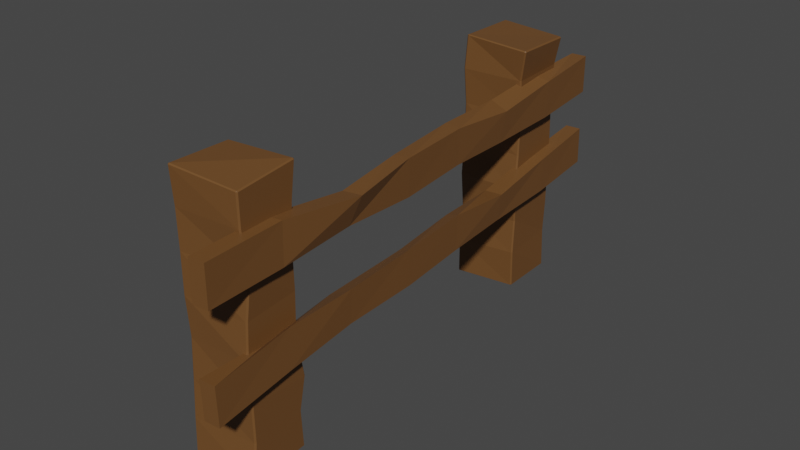 # Source: Fence_2.blend  (saved by Blender 3.5.10; exported with 4.5.12 LTS)
import bpy
from mathutils import Matrix  # noqa: F401  (used for matrix-valued properties, if any)

bpy.ops.wm.read_factory_settings(use_empty=True)
scene = bpy.context.scene
scene.name = 'Scene'

# ---- collections
col_collection = bpy.data.collections.new('Collection'); scene.collection.children.link(col_collection)

# ---- materials (node trees are filled in below, after node groups)
mat_wood_2 = bpy.data.materials.new('Wood 2')
mat_wood_2.use_transparent_shadow = False

# ---- material node trees
mat_wood_2.use_nodes = True; mat_wood_2.node_tree.nodes.clear()
_N = mat_wood_2.node_tree.nodes; _L = mat_wood_2.node_tree.links
n0 = _N.new('ShaderNodeBsdfPrincipled'); n0.name = 'Principled BSDF'; n0.location = (10, 300)
n0.distribution = 'GGX'
n0.subsurface_method = 'RANDOM_WALK_SKIN'
n0.inputs[0].default_value = (0.1574, 0.06942, 0.02023, 1.0)
n0.inputs[3].default_value = 1.45
n0.inputs[27].default_value = (0.0, 0.0, 0.0, 1.0)
n0.inputs[28].default_value = 1.0
n1 = _N.new('ShaderNodeOutputMaterial'); n1.name = 'Material Output'; n1.location = (300, 300)
_L.new(n0.outputs[0], n1.inputs[0])
n1.is_active_output = True

# ---- world
world_world = bpy.data.worlds.new('World'); scene.world = world_world
world_world.use_nodes = True; world_world.node_tree.nodes.clear()
_N = world_world.node_tree.nodes; _L = world_world.node_tree.links
n0 = _N.new('ShaderNodeOutputWorld'); n0.name = 'World Output'; n0.location = (300, 300)
n1 = _N.new('ShaderNodeBackground'); n1.name = 'Background'; n1.location = (10, 300)
n1.inputs[0].default_value = (0.05088, 0.05088, 0.05088, 1.0)
_L.new(n1.outputs[0], n0.inputs[0])
n0.is_active_output = True
world_world.color = (0.05088, 0.05088, 0.05088)
world_world.use_sun_shadow = False
world_world.sun_shadow_jitter_overblur = 0.0

# ---- meshes
me_cube_006 = bpy.data.meshes.new('Cube.006')
me_cube_006.from_pydata([(-0.1158, -1.291, 0.4377), (-0.122, -1.289, 0.7701), (-0.1147, -1.296, 0.7701), (-0.1087, -1.298, 0.4376), (-0.1147, -1.296, 0.09999), (-0.1147, -1.296, -0.2351), (-0.1147, -1.296, -0.5701), (-0.1083, -1.295, -0.8734), (-0.1183, -1.285, -1.24), (-0.1185, -1.293, -1.233), (-0.1254, -1.285, -1.231), (-0.1418, -1.305, 1.015), (-0.1415, -1.298, 1.023), (-0.1495, -1.298, 1.013), (-0.11, -0.944, -1.234), (-0.1172, -0.9442, -1.226), (-0.11, -0.9366, -1.227), (-0.1502, -0.9012, 1.053), (-0.1506, -0.8954, 1.043), (-0.1582, -0.9022, 1.043), (0.222, -1.273, -1.242), (0.2289, -1.273, -1.235), (0.2217, -1.28, -1.235), (0.2375, -1.33, 1.054), (0.2379, -1.337, 1.048), (0.2444, -1.329, 1.047), (0.2449, -0.9294, -1.248), (0.2449, -0.9221, -1.24), (0.2521, -0.9294, -1.24), (0.233, -0.9377, 1.075), (0.241, -0.9369, 1.07), (0.233, -0.9303, 1.068), (-0.122, -1.289, 0.09999), (-0.122, -1.289, -0.2351), (-0.122, -1.289, -0.5701), (-0.1156, -1.288, -0.8739), (-0.1147, -0.9221, 0.7701), (-0.1123, -0.9428, 0.4373), (-0.1137, -0.9343, 0.07812), (-0.117, -0.9139, -0.2334), (-0.1087, -0.9409, -0.5685), (-0.1118, -0.9259, -0.8802), (-0.119, -0.9333, -0.8798), (-0.1159, -0.9484, -0.5685), (-0.1243, -0.9211, -0.2333), (-0.1209, -0.9417, 0.07788), (-0.1195, -0.9503, 0.4371), (-0.122, -0.9294, 0.7701), (0.2521, -0.9294, 0.7701), (0.2461, -0.9443, 0.4434), (0.2578, -0.9567, 0.1035), (0.2521, -0.9295, -0.2352), (0.2519, -0.9514, -0.5795), (0.2521, -0.9294, -0.9052), (0.2449, -0.9221, -0.9052), (0.2446, -0.9449, -0.5797), (0.2448, -0.9223, -0.2352), (0.2504, -0.9496, 0.1035), (0.239, -0.9373, 0.4433), (0.2449, -0.9221, 0.7701), (0.2449, -1.296, 0.7701), (0.2449, -1.296, 0.4351), (0.2449, -1.296, 0.09999), (0.2605, -1.305, -0.2254), (0.2219, -1.282, -0.5754), (0.2603, -1.306, -0.901), (0.2669, -1.298, -0.9012), (0.2297, -1.275, -0.5753), (0.2677, -1.298, -0.2255), (0.2521, -1.289, 0.09999), (0.2521, -1.289, 0.4351), (0.2521, -1.289, 0.7701), (-0.1231, 0.9772, 0.4209), (-0.1212, 0.963, 0.7805), (-0.1139, 0.955, 0.7802), (-0.1158, 0.9695, 0.4209), (-0.1141, 0.9642, 0.1076), (-0.1162, 0.9719, -0.2542), (-0.1185, 0.9315, -0.6191), (-0.1142, 0.9655, -0.8988), (-0.1134, 0.9594, -1.231), (-0.1134, 0.9524, -1.224), (-0.1207, 0.9598, -1.224), (-0.1172, 0.9332, 1.072), (-0.1172, 0.9405, 1.08), (-0.1246, 0.9406, 1.072), (-0.1139, 1.293, -1.237), (-0.1211, 1.293, -1.229), (-0.1139, 1.3, -1.23), (-0.1218, 1.284, 1.046), (-0.1218, 1.291, 1.04), (-0.1292, 1.283, 1.038), (0.2455, 0.953, -1.24), (0.2527, 0.9529, -1.232), (0.2455, 0.9462, -1.232), (0.242, 0.9551, 1.076), (0.242, 0.9479, 1.068), (0.2494, 0.9548, 1.069), (0.2449, 1.298, -1.248), (0.2449, 1.306, -1.24), (0.2521, 1.298, -1.24), (0.2423, 1.301, 1.096), (0.2496, 1.301, 1.089), (0.2423, 1.308, 1.089), (-0.1214, 0.9706, 0.1074), (-0.1234, 0.9789, -0.2541), (-0.1258, 0.9388, -0.6198), (-0.1215, 0.973, -0.8987), (-0.1201, 1.286, 0.7744), (-0.1275, 1.26, 0.4419), (-0.1156, 1.282, 0.08818), (-0.1141, 1.293, -0.2267), (-0.1155, 1.286, -0.5802), (-0.1143, 1.282, -0.8997), (-0.1215, 1.274, -0.8996), (-0.1227, 1.278, -0.5802), (-0.1213, 1.285, -0.2267), (-0.1229, 1.274, 0.08795), (-0.1349, 1.253, 0.4419), (-0.1273, 1.279, 0.7743), (0.25, 1.286, 0.7784), (0.2497, 1.283, 0.4469), (0.2492, 1.285, 0.1066), (0.2444, 1.273, -0.2333), (0.2462, 1.283, -0.5747), (0.2504, 1.292, -0.9046), (0.2429, 1.299, -0.9045), (0.2386, 1.289, -0.5749), (0.2369, 1.279, -0.2333), (0.2417, 1.291, 0.107), (0.2423, 1.29, 0.4472), (0.2427, 1.293, 0.7788), (0.2449, 0.9315, 0.7701), (0.243, 0.9428, 0.4112), (0.2434, 0.9629, 0.08164), (0.2422, 0.964, -0.2693), (0.2463, 0.9377, -0.552), (0.2439, 0.9182, -0.9176), (0.2512, 0.9259, -0.917), (0.2535, 0.9448, -0.5525), (0.2495, 0.971, -0.2691), (0.2507, 0.9698, 0.08183), (0.2504, 0.9495, 0.4124), (0.2521, 0.9388, 0.7701), (-0.1835, -1.555, 0.7499), (-0.1835, -1.555, 0.4122), (-0.1835, 1.545, 0.7499), (-0.1835, 1.545, 0.4122), (-0.09359, -1.555, 0.7499), (-0.09359, -1.555, 0.4122), (-0.09359, 1.545, 0.7499), (-0.09359, 1.545, 0.4122), (-0.1801, 1.09, 0.7475), (-0.2236, 0.6092, 0.6593), (-0.1907, 0.2075, 0.7079), (-0.1859, -0.2298, 0.719), (-0.1925, -0.6659, 0.6498), (-0.1869, -1.117, 0.7038), (-0.1835, -1.11, 0.3769), (-0.1817, -0.6283, 0.3856), (-0.1835, -0.2263, 0.4112), (-0.1851, 0.2032, 0.3844), (-0.1817, 0.6554, 0.4294), (-0.1855, 1.101, 0.411), (-0.09359, -1.112, 0.7499), (-0.09543, -0.6664, 0.7173), (-0.09514, -0.2325, 0.7279), (-0.1, 0.2042, 0.6996), (-0.1204, 0.6246, 0.6582), (-0.09359, 1.102, 0.7499), (-0.09359, 1.102, 0.4122), (-0.09371, 0.6593, 0.4115), (-0.09361, 0.2166, 0.4119), (-0.0936, -0.2262, 0.4121), (-0.09359, -0.6689, 0.412), (-0.09359, -1.112, 0.4122), (-0.1835, -1.55, 0.04877), (-0.1835, -1.557, -0.2888), (-0.1835, 1.548, -0.1395), (-0.1835, 1.541, -0.4771), (-0.09359, -1.55, 0.04877), (-0.09359, -1.557, -0.2888), (-0.09359, 1.548, -0.1395), (-0.09359, 1.541, -0.4771), (-0.1781, 1.081, -0.07188), (-0.1838, 0.6488, -0.07807), (-0.184, 0.206, -0.06284), (-0.1849, -0.2295, -0.03321), (-0.1941, -0.6512, -0.09609), (-0.1868, -1.113, -0.01968), (-0.1833, -1.109, -0.3349), (-0.1805, -0.6349, -0.3363), (-0.1831, -0.2261, -0.3482), (-0.1835, 0.1927, -0.3817), (-0.1785, 0.6523, -0.3712), (-0.1841, 1.093, -0.4102), (-0.09182, -1.106, -0.007512), (-0.09581, -0.6404, -0.09234), (-0.09967, -0.2484, -0.08176), (-0.105, 0.1723, -0.1207), (-0.08524, 0.6991, -0.1474), (-0.1005, 1.073, -0.172), (-0.09398, 1.097, -0.4535), (-0.08974, 0.6685, -0.4246), (-0.09408, 0.2115, -0.3979), (-0.0936, -0.2292, -0.3696), (-0.09359, -0.6718, -0.3428), (-0.09359, -1.114, -0.3157)], [], [(60, 24, 11, 2), (48, 30, 25, 71), (24, 60, 71, 25), (29, 17, 12, 23), (1, 13, 19, 47), (36, 18, 31, 59), (8, 9, 10), (11, 12, 13), (14, 15, 16), (17, 18, 19), (20, 21, 22), (23, 24, 25), (26, 27, 28), (29, 30, 31), (14, 8, 10, 15), (2, 11, 13, 1), (12, 17, 19, 13), (41, 16, 15, 42), (26, 14, 16, 27), (17, 29, 31, 18), (53, 28, 27, 54), (20, 26, 28, 21), (29, 23, 25, 30), (65, 22, 21, 66), (8, 20, 22, 9), (23, 12, 11, 24), (14, 26, 20, 8), (60, 61, 70, 71), (61, 62, 69, 70), (62, 63, 68, 69), (63, 64, 67, 68), (64, 65, 66, 67), (30, 48, 59, 31), (48, 49, 58, 59), (49, 50, 57, 58), (50, 51, 56, 57), (51, 52, 55, 56), (52, 53, 54, 55), (18, 36, 47, 19), (36, 37, 46, 47), (37, 38, 45, 46), (38, 39, 44, 45), (39, 40, 43, 44), (40, 41, 42, 43), (9, 7, 35, 10), (7, 6, 34, 35), (6, 5, 33, 34), (5, 4, 32, 33), (4, 3, 0, 32), (3, 2, 1, 0), (16, 41, 54, 27), (41, 40, 55, 54), (40, 39, 56, 55), (39, 38, 57, 56), (38, 37, 58, 57), (37, 36, 59, 58), (10, 35, 42, 15), (35, 34, 43, 42), (34, 33, 44, 43), (33, 32, 45, 44), (32, 0, 46, 45), (0, 1, 47, 46), (28, 53, 66, 21), (53, 52, 67, 66), (52, 51, 68, 67), (51, 50, 69, 68), (50, 49, 70, 69), (49, 48, 71, 70), (22, 65, 7, 9), (65, 64, 6, 7), (64, 63, 5, 6), (63, 62, 4, 5), (62, 61, 3, 4), (61, 60, 2, 3), (132, 96, 83, 74), (120, 102, 97, 143), (96, 132, 143, 97), (101, 89, 84, 95), (73, 85, 91, 119), (108, 90, 103, 131), (80, 81, 82), (83, 84, 85), (86, 87, 88), (89, 90, 91), (92, 93, 94), (95, 96, 97), (98, 99, 100), (101, 102, 103), (86, 80, 82, 87), (74, 83, 85, 73), (84, 89, 91, 85), (113, 88, 87, 114), (98, 86, 88, 99), (89, 101, 103, 90), (125, 100, 99, 126), (92, 98, 100, 93), (101, 95, 97, 102), (137, 94, 93, 138), (80, 92, 94, 81), (95, 84, 83, 96), (86, 98, 92, 80), (132, 133, 142, 143), (133, 134, 141, 142), (134, 135, 140, 141), (135, 136, 139, 140), (136, 137, 138, 139), (102, 120, 131, 103), (120, 121, 130, 131), (121, 122, 129, 130), (122, 123, 128, 129), (123, 124, 127, 128), (124, 125, 126, 127), (90, 108, 119, 91), (108, 109, 118, 119), (109, 110, 117, 118), (110, 111, 116, 117), (111, 112, 115, 116), (112, 113, 114, 115), (81, 79, 107, 82), (79, 78, 106, 107), (78, 77, 105, 106), (77, 76, 104, 105), (76, 75, 72, 104), (75, 74, 73, 72), (88, 113, 126, 99), (113, 112, 127, 126), (112, 111, 128, 127), (111, 110, 129, 128), (110, 109, 130, 129), (109, 108, 131, 130), (82, 107, 114, 87), (107, 106, 115, 114), (106, 105, 116, 115), (105, 104, 117, 116), (104, 72, 118, 117), (72, 73, 119, 118), (100, 125, 138, 93), (125, 124, 139, 138), (124, 123, 140, 139), (123, 122, 141, 140), (122, 121, 142, 141), (121, 120, 143, 142), (94, 137, 79, 81), (137, 136, 78, 79), (136, 135, 77, 78), (135, 134, 76, 77), (134, 133, 75, 76), (133, 132, 74, 75), (152, 163, 147, 146), (146, 147, 151, 150), (164, 175, 149, 148), (148, 149, 145, 144), (157, 164, 148, 144), (175, 158, 145, 149), (151, 147, 163, 170), (170, 163, 162, 171), (171, 162, 161, 172), (172, 161, 160, 173), (173, 160, 159, 174), (174, 159, 158, 175), (146, 150, 169, 152), (152, 169, 168, 153), (153, 168, 167, 154), (154, 167, 166, 155), (155, 166, 165, 156), (156, 165, 164, 157), (150, 151, 170, 169), (169, 170, 171, 168), (168, 171, 172, 167), (167, 172, 173, 166), (166, 173, 174, 165), (165, 174, 175, 164), (144, 145, 158, 157), (157, 158, 159, 156), (156, 159, 160, 155), (155, 160, 161, 154), (154, 161, 162, 153), (153, 162, 163, 152), (184, 195, 179, 178), (178, 179, 183, 182), (196, 207, 181, 180), (180, 181, 177, 176), (189, 196, 180, 176), (207, 190, 177, 181), (183, 179, 195, 202), (202, 195, 194, 203), (203, 194, 193, 204), (204, 193, 192, 205), (205, 192, 191, 206), (206, 191, 190, 207), (178, 182, 201, 184), (184, 201, 200, 185), (185, 200, 199, 186), (186, 199, 198, 187), (187, 198, 197, 188), (188, 197, 196, 189), (182, 183, 202, 201), (201, 202, 203, 200), (200, 203, 204, 199), (199, 204, 205, 198), (198, 205, 206, 197), (197, 206, 207, 196), (176, 177, 190, 189), (189, 190, 191, 188), (188, 191, 192, 187), (187, 192, 193, 186), (186, 193, 194, 185), (185, 194, 195, 184)])
_uv = me_cube_006.uv_layers.new(name='UVMap')
_uv.uv.foreach_set('vector', [0.5887, 0.7549, 0.6242, 0.7549, 0.6242, 0.9951, 0.5887, 0.9951, 0.5887, 0.5049, 0.6242, 0.5049, 0.6242, 0.7451, 0.5887, 0.7451, 0.6242, 0.7549, 0.5887, 0.7549, 0.5887, 0.7451, 0.6242, 0.7451, 0.6299, 0.5049, 0.8701, 0.5049, 0.8701, 0.7451, 0.6299, 0.7451, 0.5887, 0.00486, 0.6242, 0.00486, 0.6242, 0.2451, 0.5887, 0.2451, 0.5887, 0.2549, 0.6242, 0.2549, 0.6242, 0.4951, 0.5887, 0.4951, 0.1299, 0.7451, 0.1299, 0.75, 0.125, 0.7451, 0.6242, 0.9951, 0.625, 0.9951, 0.6242, 1.0, 0.1299, 0.5049, 0.125, 0.5049, 0.1299, 0.5, 0.625, 0.2549, 0.6242, 0.2549, 0.6242, 0.25, 0.3701, 0.7451, 0.375, 0.7451, 0.3701, 0.75, 0.625, 0.7549, 0.6242, 0.7549, 0.6242, 0.75, 0.3701, 0.5049, 0.3701, 0.5, 0.375, 0.5049, 0.625, 0.5049, 0.6242, 0.5049, 0.6242, 0.5, 0.1299, 0.5049, 0.1299, 0.7451, 0.125, 0.7451, 0.125, 0.5049, 0.5887, 0.0, 0.6242, 0.0, 0.6242, 0.00486, 0.5887, 0.00486, 0.625, 0.00486, 0.625, 0.2451, 0.6242, 0.2451, 0.6242, 0.00486, 0.4113, 0.2549, 0.3758, 0.2549, 0.3758, 0.2451, 0.4113, 0.2451, 0.3701, 0.5049, 0.1299, 0.5049, 0.1299, 0.5, 0.3701, 0.5, 0.625, 0.2549, 0.625, 0.4951, 0.6242, 0.4951, 0.6242, 0.2549, 0.4113, 0.5049, 0.3758, 0.5049, 0.3758, 0.4951, 0.4113, 0.4951, 0.3701, 0.7451, 0.3701, 0.5049, 0.3758, 0.5049, 0.3758, 0.7451, 0.6299, 0.5049, 0.6299, 0.7451, 0.6242, 0.7451, 0.6242, 0.5049, 0.4113, 0.7549, 0.3758, 0.7549, 0.3758, 0.7451, 0.4113, 0.7451, 0.1299, 0.7451, 0.3701, 0.7451, 0.3701, 0.75, 0.1299, 0.75, 0.625, 0.7549, 0.625, 0.9951, 0.6242, 0.9951, 0.6242, 0.7549, 0.1299, 0.5049, 0.3701, 0.5049, 0.3701, 0.7451, 0.1299, 0.7451, 0.5887, 0.7549, 0.5532, 0.7549, 0.5532, 0.7451, 0.5887, 0.7451, 0.5532, 0.7549, 0.5177, 0.7549, 0.5177, 0.7451, 0.5532, 0.7451, 0.5177, 0.7549, 0.4823, 0.7549, 0.4823, 0.7451, 0.5177, 0.7451, 0.4823, 0.7549, 0.4468, 0.7549, 0.4468, 0.7451, 0.4823, 0.7451, 0.4468, 0.7549, 0.4113, 0.7549, 0.4113, 0.7451, 0.4468, 0.7451, 0.6242, 0.5049, 0.5887, 0.5049, 0.5887, 0.4951, 0.6242, 0.4951, 0.5887, 0.5049, 0.5532, 0.5049, 0.5532, 0.4951, 0.5887, 0.4951, 0.5532, 0.5049, 0.5177, 0.5049, 0.5177, 0.4951, 0.5532, 0.4951, 0.5177, 0.5049, 0.4823, 0.5049, 0.4823, 0.4951, 0.5177, 0.4951, 0.4823, 0.5049, 0.4468, 0.5049, 0.4468, 0.4951, 0.4823, 0.4951, 0.4468, 0.5049, 0.4113, 0.5049, 0.4113, 0.4951, 0.4468, 0.4951, 0.6242, 0.2549, 0.5887, 0.2549, 0.5887, 0.2451, 0.6242, 0.2451, 0.5887, 0.2549, 0.5532, 0.2549, 0.5532, 0.2451, 0.5887, 0.2451, 0.5532, 0.2549, 0.5177, 0.2549, 0.5177, 0.2451, 0.5532, 0.2451, 0.5177, 0.2549, 0.4823, 0.2549, 0.4823, 0.2451, 0.5177, 0.2451, 0.4823, 0.2549, 0.4468, 0.2549, 0.4468, 0.2451, 0.4823, 0.2451, 0.4468, 0.2549, 0.4113, 0.2549, 0.4113, 0.2451, 0.4468, 0.2451, 0.3758, 0.0, 0.4113, 0.0, 0.4113, 0.00486, 0.3758, 0.00486, 0.4113, 0.0, 0.4468, 0.0, 0.4468, 0.00486, 0.4113, 0.00486, 0.4468, 0.0, 0.4823, 0.0, 0.4823, 0.00486, 0.4468, 0.00486, 0.4823, 0.0, 0.5177, 0.0, 0.5177, 0.00486, 0.4823, 0.00486, 0.5177, 0.0, 0.5532, 0.0, 0.5532, 0.00486, 0.5177, 0.00486, 0.5532, 0.0, 0.5887, 0.0, 0.5887, 0.00486, 0.5532, 0.00486, 0.3758, 0.2549, 0.4113, 0.2549, 0.4113, 0.4951, 0.3758, 0.4951, 0.4113, 0.2549, 0.4468, 0.2549, 0.4468, 0.4951, 0.4113, 0.4951, 0.4468, 0.2549, 0.4823, 0.2549, 0.4823, 0.4951, 0.4468, 0.4951, 0.4823, 0.2549, 0.5177, 0.2549, 0.5177, 0.4951, 0.4823, 0.4951, 0.5177, 0.2549, 0.5532, 0.2549, 0.5532, 0.4951, 0.5177, 0.4951, 0.5532, 0.2549, 0.5887, 0.2549, 0.5887, 0.4951, 0.5532, 0.4951, 0.3758, 0.00486, 0.4113, 0.00486, 0.4113, 0.2451, 0.3758, 0.2451, 0.4113, 0.00486, 0.4468, 0.00486, 0.4468, 0.2451, 0.4113, 0.2451, 0.4468, 0.00486, 0.4823, 0.00486, 0.4823, 0.2451, 0.4468, 0.2451, 0.4823, 0.00486, 0.5177, 0.00486, 0.5177, 0.2451, 0.4823, 0.2451, 0.5177, 0.00486, 0.5532, 0.00486, 0.5532, 0.2451, 0.5177, 0.2451, 0.5532, 0.00486, 0.5887, 0.00486, 0.5887, 0.2451, 0.5532, 0.2451, 0.3758, 0.5049, 0.4113, 0.5049, 0.4113, 0.7451, 0.3758, 0.7451, 0.4113, 0.5049, 0.4468, 0.5049, 0.4468, 0.7451, 0.4113, 0.7451, 0.4468, 0.5049, 0.4823, 0.5049, 0.4823, 0.7451, 0.4468, 0.7451, 0.4823, 0.5049, 0.5177, 0.5049, 0.5177, 0.7451, 0.4823, 0.7451, 0.5177, 0.5049, 0.5532, 0.5049, 0.5532, 0.7451, 0.5177, 0.7451, 0.5532, 0.5049, 0.5887, 0.5049, 0.5887, 0.7451, 0.5532, 0.7451, 0.3758, 0.7549, 0.4113, 0.7549, 0.4113, 0.9951, 0.3758, 0.9951, 0.4113, 0.7549, 0.4468, 0.7549, 0.4468, 0.9951, 0.4113, 0.9951, 0.4468, 0.7549, 0.4823, 0.7549, 0.4823, 0.9951, 0.4468, 0.9951, 0.4823, 0.7549, 0.5177, 0.7549, 0.5177, 0.9951, 0.4823, 0.9951, 0.5177, 0.7549, 0.5532, 0.7549, 0.5532, 0.9951, 0.5177, 0.9951, 0.5532, 0.7549, 0.5887, 0.7549, 0.5887, 0.9951, 0.5532, 0.9951, 0.5887, 0.7549, 0.6242, 0.7549, 0.6242, 0.9951, 0.5887, 0.9951, 0.5887, 0.5049, 0.6242, 0.5049, 0.6242, 0.7451, 0.5887, 0.7451, 0.6242, 0.7549, 0.5887, 0.7549, 0.5887, 0.7451, 0.6242, 0.7451, 0.6299, 0.5049, 0.8701, 0.5049, 0.8701, 0.7451, 0.6299, 0.7451, 0.5887, 0.00486, 0.6242, 0.00486, 0.6242, 0.2451, 0.5887, 0.2451, 0.5887, 0.2549, 0.6242, 0.2549, 0.6242, 0.4951, 0.5887, 0.4951, 0.1299, 0.7451, 0.1299, 0.75, 0.125, 0.7451, 0.6242, 0.9951, 0.625, 0.9951, 0.6242, 1.0, 0.1299, 0.5049, 0.125, 0.5049, 0.1299, 0.5, 0.625, 0.2549, 0.6242, 0.2549, 0.6242, 0.25, 0.3701, 0.7451, 0.375, 0.7451, 0.3701, 0.75, 0.625, 0.7549, 0.6242, 0.7549, 0.6242, 0.75, 0.3701, 0.5049, 0.3701, 0.5, 0.375, 0.5049, 0.625, 0.5049, 0.6242, 0.5049, 0.6242, 0.5, 0.1299, 0.5049, 0.1299, 0.7451, 0.125, 0.7451, 0.125, 0.5049, 0.5887, 0.0, 0.6242, 0.0, 0.6242, 0.00486, 0.5887, 0.00486, 0.625, 0.00486, 0.625, 0.2451, 0.6242, 0.2451, 0.6242, 0.00486, 0.4113, 0.2549, 0.3758, 0.2549, 0.3758, 0.2451, 0.4113, 0.2451, 0.3701, 0.5049, 0.1299, 0.5049, 0.1299, 0.5, 0.3701, 0.5, 0.625, 0.2549, 0.625, 0.4951, 0.6242, 0.4951, 0.6242, 0.2549, 0.4113, 0.5049, 0.3758, 0.5049, 0.3758, 0.4951, 0.4113, 0.4951, 0.3701, 0.7451, 0.3701, 0.5049, 0.3758, 0.5049, 0.3758, 0.7451, 0.6299, 0.5049, 0.6299, 0.7451, 0.6242, 0.7451, 0.6242, 0.5049, 0.4113, 0.7549, 0.3758, 0.7549, 0.3758, 0.7451, 0.4113, 0.7451, 0.1299, 0.7451, 0.3701, 0.7451, 0.3701, 0.75, 0.1299, 0.75, 0.625, 0.7549, 0.625, 0.9951, 0.6242, 0.9951, 0.6242, 0.7549, 0.1299, 0.5049, 0.3701, 0.5049, 0.3701, 0.7451, 0.1299, 0.7451, 0.5887, 0.7549, 0.5532, 0.7549, 0.5532, 0.7451, 0.5887, 0.7451, 0.5532, 0.7549, 0.5177, 0.7549, 0.5177, 0.7451, 0.5532, 0.7451, 0.5177, 0.7549, 0.4823, 0.7549, 0.4823, 0.7451, 0.5177, 0.7451, 0.4823, 0.7549, 0.4468, 0.7549, 0.4468, 0.7451, 0.4823, 0.7451, 0.4468, 0.7549, 0.4113, 0.7549, 0.4113, 0.7451, 0.4468, 0.7451, 0.6242, 0.5049, 0.5887, 0.5049, 0.5887, 0.4951, 0.6242, 0.4951, 0.5887, 0.5049, 0.5532, 0.5049, 0.5532, 0.4951, 0.5887, 0.4951, 0.5532, 0.5049, 0.5177, 0.5049, 0.5177, 0.4951, 0.5532, 0.4951, 0.5177, 0.5049, 0.4823, 0.5049, 0.4823, 0.4951, 0.5177, 0.4951, 0.4823, 0.5049, 0.4468, 0.5049, 0.4468, 0.4951, 0.4823, 0.4951, 0.4468, 0.5049, 0.4113, 0.5049, 0.4113, 0.4951, 0.4468, 0.4951, 0.6242, 0.2549, 0.5887, 0.2549, 0.5887, 0.2451, 0.6242, 0.2451, 0.5887, 0.2549, 0.5532, 0.2549, 0.5532, 0.2451, 0.5887, 0.2451, 0.5532, 0.2549, 0.5177, 0.2549, 0.5177, 0.2451, 0.5532, 0.2451, 0.5177, 0.2549, 0.4823, 0.2549, 0.4823, 0.2451, 0.5177, 0.2451, 0.4823, 0.2549, 0.4468, 0.2549, 0.4468, 0.2451, 0.4823, 0.2451, 0.4468, 0.2549, 0.4113, 0.2549, 0.4113, 0.2451, 0.4468, 0.2451, 0.3758, 0.0, 0.4113, 0.0, 0.4113, 0.00486, 0.3758, 0.00486, 0.4113, 0.0, 0.4468, 0.0, 0.4468, 0.00486, 0.4113, 0.00486, 0.4468, 0.0, 0.4823, 0.0, 0.4823, 0.00486, 0.4468, 0.00486, 0.4823, 0.0, 0.5177, 0.0, 0.5177, 0.00486, 0.4823, 0.00486, 0.5177, 0.0, 0.5532, 0.0, 0.5532, 0.00486, 0.5177, 0.00486, 0.5532, 0.0, 0.5887, 0.0, 0.5887, 0.00486, 0.5532, 0.00486, 0.3758, 0.2549, 0.4113, 0.2549, 0.4113, 0.4951, 0.3758, 0.4951, 0.4113, 0.2549, 0.4468, 0.2549, 0.4468, 0.4951, 0.4113, 0.4951, 0.4468, 0.2549, 0.4823, 0.2549, 0.4823, 0.4951, 0.4468, 0.4951, 0.4823, 0.2549, 0.5177, 0.2549, 0.5177, 0.4951, 0.4823, 0.4951, 0.5177, 0.2549, 0.5532, 0.2549, 0.5532, 0.4951, 0.5177, 0.4951, 0.5532, 0.2549, 0.5887, 0.2549, 0.5887, 0.4951, 0.5532, 0.4951, 0.3758, 0.00486, 0.4113, 0.00486, 0.4113, 0.2451, 0.3758, 0.2451, 0.4113, 0.00486, 0.4468, 0.00486, 0.4468, 0.2451, 0.4113, 0.2451, 0.4468, 0.00486, 0.4823, 0.00486, 0.4823, 0.2451, 0.4468, 0.2451, 0.4823, 0.00486, 0.5177, 0.00486, 0.5177, 0.2451, 0.4823, 0.2451, 0.5177, 0.00486, 0.5532, 0.00486, 0.5532, 0.2451, 0.5177, 0.2451, 0.5532, 0.00486, 0.5887, 0.00486, 0.5887, 0.2451, 0.5532, 0.2451, 0.3758, 0.5049, 0.4113, 0.5049, 0.4113, 0.7451, 0.3758, 0.7451, 0.4113, 0.5049, 0.4468, 0.5049, 0.4468, 0.7451, 0.4113, 0.7451, 0.4468, 0.5049, 0.4823, 0.5049, 0.4823, 0.7451, 0.4468, 0.7451, 0.4823, 0.5049, 0.5177, 0.5049, 0.5177, 0.7451, 0.4823, 0.7451, 0.5177, 0.5049, 0.5532, 0.5049, 0.5532, 0.7451, 0.5177, 0.7451, 0.5532, 0.5049, 0.5887, 0.5049, 0.5887, 0.7451, 0.5532, 0.7451, 0.3758, 0.7549, 0.4113, 0.7549, 0.4113, 0.9951, 0.3758, 0.9951, 0.4113, 0.7549, 0.4468, 0.7549, 0.4468, 0.9951, 0.4113, 0.9951, 0.4468, 0.7549, 0.4823, 0.7549, 0.4823, 0.9951, 0.4468, 0.9951, 0.4823, 0.7549, 0.5177, 0.7549, 0.5177, 0.9951, 0.4823, 0.9951, 0.5177, 0.7549, 0.5532, 0.7549, 0.5532, 0.9951, 0.5177, 0.9951, 0.5532, 0.7549, 0.5887, 0.7549, 0.5887, 0.9951, 0.5532, 0.9951, 0.375, 0.2143, 0.625, 0.2143, 0.625, 0.25, 0.375, 0.25, 0.375, 0.25, 0.625, 0.25, 0.625, 0.5, 0.375, 0.5, 0.375, 0.7143, 0.625, 0.7143, 0.625, 0.75, 0.375, 0.75, 0.375, 0.75, 0.625, 0.75, 0.625, 1.0, 0.375, 1.0, 0.125, 0.7143, 0.375, 0.7143, 0.375, 0.75, 0.125, 0.75, 0.625, 0.7143, 0.875, 0.7143, 0.875, 0.75, 0.625, 0.75, 0.625, 0.5, 0.875, 0.5, 0.875, 0.5357, 0.625, 0.5357, 0.625, 0.5357, 0.875, 0.5357, 0.875, 0.5714, 0.625, 0.5714, 0.625, 0.5714, 0.875, 0.5714, 0.875, 0.6071, 0.625, 0.6071, 0.625, 0.6071, 0.875, 0.6071, 0.875, 0.6429, 0.625, 0.6429, 0.625, 0.6429, 0.875, 0.6429, 0.875, 0.6786, 0.625, 0.6786, 0.625, 0.6786, 0.875, 0.6786, 0.875, 0.7143, 0.625, 0.7143, 0.125, 0.5, 0.375, 0.5, 0.375, 0.5357, 0.125, 0.5357, 0.125, 0.5357, 0.375, 0.5357, 0.375, 0.5714, 0.125, 0.5714, 0.125, 0.5714, 0.375, 0.5714, 0.375, 0.6071, 0.125, 0.6071, 0.125, 0.6071, 0.375, 0.6071, 0.375, 0.6429, 0.125, 0.6429, 0.125, 0.6429, 0.375, 0.6429, 0.375, 0.6786, 0.125, 0.6786, 0.125, 0.6786, 0.375, 0.6786, 0.375, 0.7143, 0.125, 0.7143, 0.375, 0.5, 0.625, 0.5, 0.625, 0.5357, 0.375, 0.5357, 0.375, 0.5357, 0.625, 0.5357, 0.625, 0.5714, 0.375, 0.5714, 0.375, 0.5714, 0.625, 0.5714, 0.625, 0.6071, 0.375, 0.6071, 0.375, 0.6071, 0.625, 0.6071, 0.625, 0.6429, 0.375, 0.6429, 0.375, 0.6429, 0.625, 0.6429, 0.625, 0.6786, 0.375, 0.6786, 0.375, 0.6786, 0.625, 0.6786, 0.625, 0.7143, 0.375, 0.7143, 0.375, 0.0, 0.625, 0.0, 0.625, 0.03571, 0.375, 0.03571, 0.375, 0.03571, 0.625, 0.03571, 0.625, 0.07143, 0.375, 0.07143, 0.375, 0.07143, 0.625, 0.07143, 0.625, 0.1071, 0.375, 0.1071, 0.375, 0.1071, 0.625, 0.1071, 0.625, 0.1429, 0.375, 0.1429, 0.375, 0.1429, 0.625, 0.1429, 0.625, 0.1786, 0.375, 0.1786, 0.375, 0.1786, 0.625, 0.1786, 0.625, 0.2143, 0.375, 0.2143, 0.375, 0.2143, 0.625, 0.2143, 0.625, 0.25, 0.375, 0.25, 0.375, 0.25, 0.625, 0.25, 0.625, 0.5, 0.375, 0.5, 0.375, 0.7143, 0.625, 0.7143, 0.625, 0.75, 0.375, 0.75, 0.375, 0.75, 0.625, 0.75, 0.625, 1.0, 0.375, 1.0, 0.125, 0.7143, 0.375, 0.7143, 0.375, 0.75, 0.125, 0.75, 0.625, 0.7143, 0.875, 0.7143, 0.875, 0.75, 0.625, 0.75, 0.625, 0.5, 0.875, 0.5, 0.875, 0.5357, 0.625, 0.5357, 0.625, 0.5357, 0.875, 0.5357, 0.875, 0.5714, 0.625, 0.5714, 0.625, 0.5714, 0.875, 0.5714, 0.875, 0.6071, 0.625, 0.6071, 0.625, 0.6071, 0.875, 0.6071, 0.875, 0.6429, 0.625, 0.6429, 0.625, 0.6429, 0.875, 0.6429, 0.875, 0.6786, 0.625, 0.6786, 0.625, 0.6786, 0.875, 0.6786, 0.875, 0.7143, 0.625, 0.7143, 0.125, 0.5, 0.375, 0.5, 0.375, 0.5357, 0.125, 0.5357, 0.125, 0.5357, 0.375, 0.5357, 0.375, 0.5714, 0.125, 0.5714, 0.125, 0.5714, 0.375, 0.5714, 0.375, 0.6071, 0.125, 0.6071, 0.125, 0.6071, 0.375, 0.6071, 0.375, 0.6429, 0.125, 0.6429, 0.125, 0.6429, 0.375, 0.6429, 0.375, 0.6786, 0.125, 0.6786, 0.125, 0.6786, 0.375, 0.6786, 0.375, 0.7143, 0.125, 0.7143, 0.375, 0.5, 0.625, 0.5, 0.625, 0.5357, 0.375, 0.5357, 0.375, 0.5357, 0.625, 0.5357, 0.625, 0.5714, 0.375, 0.5714, 0.375, 0.5714, 0.625, 0.5714, 0.625, 0.6071, 0.375, 0.6071, 0.375, 0.6071, 0.625, 0.6071, 0.625, 0.6429, 0.375, 0.6429, 0.375, 0.6429, 0.625, 0.6429, 0.625, 0.6786, 0.375, 0.6786, 0.375, 0.6786, 0.625, 0.6786, 0.625, 0.7143, 0.375, 0.7143, 0.375, 0.0, 0.625, 0.0, 0.625, 0.03571, 0.375, 0.03571, 0.375, 0.03571, 0.625, 0.03571, 0.625, 0.07143, 0.375, 0.07143, 0.375, 0.07143, 0.625, 0.07143, 0.625, 0.1071, 0.375, 0.1071, 0.375, 0.1071, 0.625, 0.1071, 0.625, 0.1429, 0.375, 0.1429, 0.375, 0.1429, 0.625, 0.1429, 0.625, 0.1786, 0.375, 0.1786, 0.375, 0.1786, 0.625, 0.1786, 0.625, 0.2143, 0.375, 0.2143])
me_cube_006.materials.append(mat_wood_2)
me_cube_006.update()

# ---- objects
ob_cube_005 = bpy.data.objects.new('Cube.005', me_cube_006)

# ---- transforms, parenting, visibility, modifiers, constraints
ob_cube_005.location = (0.03825, -0.08664, 0.7165)
ob_cube_005.rotation_euler = (0.0, -0.0, 3.199)
ob_cube_005.scale = (0.8442, 0.8442, 0.5474)

# ---- collection membership
col_collection.objects.link(ob_cube_005)

# ---- scene / render settings (as saved in the file)
scene.frame_start = 1; scene.frame_end = 250; scene.frame_set(1)
scene.render.engine = 'BLENDER_EEVEE_NEXT'
scene.cycles.sampling_pattern = 'TABULATED_SOBOL'
scene.view_settings.view_transform = 'Filmic'
bpy.context.view_layer.update()

# ---- added for rendering (the .blend has no active camera and no usable light): camera, sun
cam_auto = bpy.data.cameras.new('AutoCamera')
cam_auto.lens = 50.0
cam_auto.sensor_width = 36.0
cam_auto.clip_end = 1000.0
ob_auto_camera = bpy.data.objects.new('AutoCamera', cam_auto)
scene.collection.objects.link(ob_auto_camera)
ob_auto_camera.location = (2.78538, -3.40294, 2.88777)
ob_auto_camera.rotation_euler = (1.09748, -7.21219e-08, 0.694738)
scene.camera = ob_auto_camera
light_auto_sun = bpy.data.lights.new('AutoSun', 'SUN')
light_auto_sun.energy = 3.0
light_auto_sun.angle = 0.0523599
ob_auto_sun = bpy.data.objects.new('AutoSun', light_auto_sun)
scene.collection.objects.link(ob_auto_sun)
ob_auto_sun.rotation_euler = (0.872665, 0.174533, 0.523599)
bpy.context.view_layer.update()
